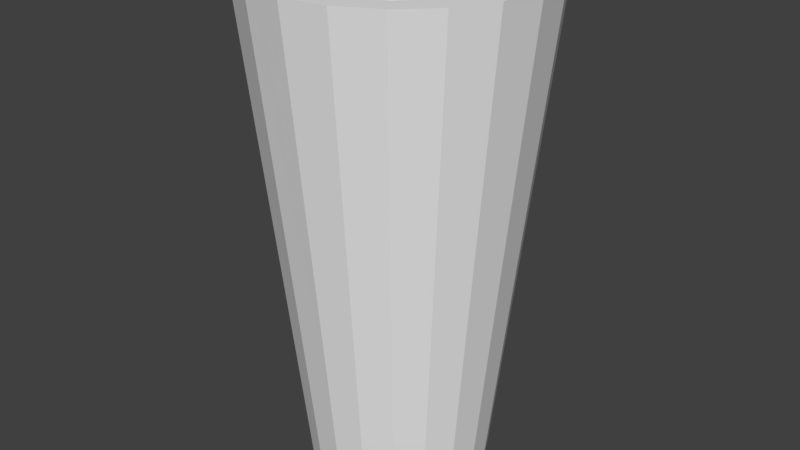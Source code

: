 # Source: tequila_1.blend  (saved by Blender 2.79.0; exported with 4.5.12 LTS)
import bpy
from mathutils import Matrix  # noqa: F401  (used for matrix-valued properties, if any)

bpy.ops.wm.read_factory_settings(use_empty=True)
scene = bpy.context.scene
scene.name = 'Scene'

# ---- collections
col_collection_1 = bpy.data.collections.new('Collection 1'); scene.collection.children.link(col_collection_1)

# ---- materials (node trees are filled in below, after node groups)
mat_material_001 = bpy.data.materials.new('Material.001')
mat_material_001.alpha_threshold = 0.0
mat_material_001.use_transparent_shadow = False
mat_material_001.diffuse_color = (0.8769, 0.5987, 0.1597, 1.0)
mat_material_001.roughness = 0.5
mat_material_001.specular_intensity = 1.0
mat_material_003 = bpy.data.materials.new('Material.003')
mat_material_003.alpha_threshold = 0.0
mat_material_003.use_transparent_shadow = False
mat_material_003.roughness = 0.5
mat_material_002 = bpy.data.materials.new('Material.002')
mat_material_002.alpha_threshold = 0.0
mat_material_002.use_transparent_shadow = False
mat_material_002.roughness = 0.5
mat_material_002.specular_intensity = 1.0

# ---- material node trees

# ---- world
world_world = bpy.data.worlds.new('World'); scene.world = world_world
world_world.color = (0.05088, 0.05088, 0.05088)
world_world.use_sun_shadow = False
world_world.sun_shadow_jitter_overblur = 0.0
world_world.cycles.sampling_method = 'MANUAL'

# ---- meshes
me_cylinder_002 = bpy.data.meshes.new('Cylinder.002')
me_cylinder_002.from_pydata([(-6.008e-08, 0.9593, 2.011), (0.2964, 0.9123, 2.011), (0.5638, 0.7761, 2.011), (0.7761, 0.5638, 2.011), (0.9123, 0.2964, 2.011), (0.9593, -7.168e-08, 2.011), (0.9123, -0.2964, 2.011), (0.7761, -0.5638, 2.011), (0.5638, -0.7761, 2.011), (0.2964, -0.9123, 2.011), (-2.973e-07, -0.9593, 2.011), (-0.2964, -0.9123, 2.011), (-0.5638, -0.7761, 2.011), (-0.7761, -0.5638, 2.011), (-0.9123, -0.2964, 2.011), (-0.9593, 8.788e-07, 2.011), (-0.9123, 0.2964, 2.011), (-0.7761, 0.5638, 2.011), (-0.5638, 0.7761, 2.011), (-0.2964, 0.9123, 2.011), (9.057e-08, 0.2395, 1.71), (0.07401, 0.2278, 1.71), (0.1408, 0.1938, 1.71), (0.1938, 0.1408, 1.71), (0.2278, 0.07401, 1.71), (0.2395, 2.129e-07, 1.71), (0.2278, -0.07401, 1.71), (0.1938, -0.1408, 1.71), (0.1408, -0.1938, 1.71), (0.07401, -0.2278, 1.71), (3.133e-08, -0.2395, 1.71), (-0.07401, -0.2278, 1.71), (-0.1408, -0.1938, 1.71), (-0.1938, -0.1408, 1.71), (-0.2278, -0.07401, 1.71), (-0.2395, 4.502e-07, 1.71), (-0.2278, 0.07401, 1.71), (-0.1938, 0.1408, 1.71), (-0.1408, 0.1938, 1.71), (-0.07401, 0.2278, 1.71), (2.448e-07, 3.515e-07, 1.71), (-2.522e-08, 0.7922, 1.893), (2.39e-08, 0.5574, 1.786), (0.1722, 0.5301, 1.786), (0.2448, 0.7534, 1.893), (0.3276, 0.4509, 1.786), (0.4656, 0.6409, 1.893), (0.4509, 0.3276, 1.786), (0.6409, 0.4656, 1.893), (0.5301, 0.1722, 1.786), (0.7534, 0.2448, 1.893), (0.5574, 8.764e-08, 1.786), (0.7922, -5.261e-09, 1.893), (0.5301, -0.1722, 1.786), (0.7534, -0.2448, 1.893), (0.4509, -0.3276, 1.786), (0.6409, -0.4656, 1.893), (0.3276, -0.4509, 1.786), (0.4656, -0.6409, 1.893), (0.1722, -0.5301, 1.786), (0.2448, -0.7534, 1.893), (-1.14e-07, -0.5574, 1.786), (-2.211e-07, -0.7922, 1.893), (-0.1722, -0.5301, 1.786), (-0.2448, -0.7534, 1.893), (-0.3276, -0.4509, 1.786), (-0.4656, -0.6409, 1.893), (-0.4509, -0.3276, 1.786), (-0.6409, -0.4656, 1.893), (-0.5301, -0.1722, 1.786), (-0.7534, -0.2448, 1.893), (-0.5574, 6.399e-07, 1.786), (-0.7922, 7.797e-07, 1.893), (-0.5301, 0.1722, 1.786), (-0.7534, 0.2448, 1.893), (-0.4509, 0.3276, 1.786), (-0.6409, 0.4656, 1.893), (-0.3276, 0.4509, 1.786), (-0.4656, 0.6409, 1.893), (-0.1722, 0.5301, 1.786), (-0.2448, 0.7534, 1.893), (4.768e-07, 4.361e-07, 4.725), (0.3839, -1.182, 4.725), (-1.182, 0.3839, 4.725), (0.3839, 1.182, 4.725), (-1.226e-07, 1.242, 4.725), (0.7303, -1.005, 4.725), (-1.242, 1.052e-06, 4.725), (1.005, -0.7303, 4.725), (1.182, -0.3839, 4.725), (-1.182, -0.3839, 4.725), (-1.005, -0.7303, 4.725), (0.7303, 1.005, 4.725), (-1.005, 0.7303, 4.725), (-4.298e-07, -1.242, 4.725), (1.005, 0.7303, 4.725), (-0.7303, 1.005, 4.725), (-0.3839, -1.182, 4.725), (1.182, 0.3839, 4.725), (-0.3839, 1.182, 4.725), (-0.7303, -1.005, 4.725), (1.242, -1.794e-07, 4.725)], [], [(94, 10, 9, 82), (93, 17, 16, 83), (92, 2, 1, 84), (82, 9, 8, 86), (83, 16, 15, 87), (84, 1, 0, 85), (86, 8, 7, 88), (87, 15, 14, 90), (88, 7, 6, 89), (90, 14, 13, 91), (63, 31, 30, 61), (77, 38, 37, 75), (47, 23, 22, 45), (61, 30, 29, 59), (75, 37, 36, 73), (45, 22, 21, 43), (59, 29, 28, 57), (73, 36, 35, 71), (42, 20, 39, 79), (57, 28, 27, 55), (95, 3, 2, 92), (96, 18, 17, 93), (97, 11, 10, 94), (98, 4, 3, 95), (99, 19, 18, 96), (100, 12, 11, 97), (101, 5, 4, 98), (85, 0, 19, 99), (91, 13, 12, 100), (89, 6, 5, 101), (17, 76, 74, 16), (1, 44, 41, 0), (9, 60, 58, 8), (15, 72, 70, 14), (7, 56, 54, 6), (14, 70, 68, 13), (6, 54, 52, 5), (13, 68, 66, 12), (2, 46, 44, 1), (5, 52, 50, 4), (51, 25, 24, 49), (67, 33, 32, 65), (53, 26, 25, 51), (43, 21, 20, 42), (69, 34, 33, 67), (55, 27, 26, 53), (71, 35, 34, 69), (8, 58, 56, 7), (16, 74, 72, 15), (21, 22, 23, 40), (25, 26, 27, 40), (27, 28, 29, 40), (40, 35, 36, 37), (40, 37, 38, 39), (29, 30, 31, 40), (31, 32, 33, 40), (40, 39, 20, 21), (33, 34, 35, 40), (23, 24, 25, 40), (10, 62, 60, 9), (3, 48, 46, 2), (18, 78, 76, 17), (11, 64, 62, 10), (49, 24, 23, 47), (79, 39, 38, 77), (65, 32, 31, 63), (4, 50, 48, 3), (19, 80, 78, 18), (12, 66, 64, 11), (44, 43, 42, 41), (46, 45, 43, 44), (48, 47, 45, 46), (50, 49, 47, 48), (52, 51, 49, 50), (54, 53, 51, 52), (56, 55, 53, 54), (58, 57, 55, 56), (60, 59, 57, 58), (62, 61, 59, 60), (64, 63, 61, 62), (66, 65, 63, 64), (68, 67, 65, 66), (70, 69, 67, 68), (72, 71, 69, 70), (74, 73, 71, 72), (76, 75, 73, 74), (78, 77, 75, 76), (80, 79, 77, 78), (41, 42, 79, 80), (0, 41, 80, 19), (93, 81, 99, 96), (88, 81, 82, 86), (95, 81, 101, 98), (91, 81, 87, 90), (84, 81, 95, 92), (97, 81, 91, 100), (99, 81, 84, 85), (82, 81, 97, 94), (87, 81, 93, 83), (89, 101, 81, 88)])
me_cylinder_002.materials.append(mat_material_001)
me_cylinder_002.use_remesh_preserve_volume = False
me_cylinder_002.use_remesh_preserve_attributes = False
me_cylinder_002.use_mirror_vertex_groups = False
me_cylinder_002.update()
me_cylinder_001 = bpy.data.meshes.new('Cylinder.001')
me_cylinder_001.from_pydata([(1.416e-08, 0.8063, 0.1461), (0.2492, 0.7669, 0.1461), (0.474, 0.6523, 0.1461), (0.6523, 0.474, 0.1461), (0.7669, 0.2492, 0.1461), (0.8063, 2.388e-08, 0.1461), (0.7669, -0.2492, 0.1461), (0.6523, -0.474, 0.1461), (0.474, -0.6523, 0.1461), (0.2492, -0.7669, 0.1461), (-2.486e-07, -0.8063, 0.1461), (-0.2492, -0.7669, 0.1461), (-0.474, -0.6523, 0.1461), (-0.6523, -0.474, 0.1461), (-0.7669, -0.2492, 0.1461), (-0.8063, 8.377e-07, 0.1461), (-0.7669, 0.2492, 0.1461), (-0.6523, 0.474, 0.1461), (-0.4739, 0.6523, 0.1461), (-0.2492, 0.7669, 0.1461), (-0.2904, 0.8938, 1.393), (3.986e-07, 4.308e-07, 0.1461), (-0.5524, 0.7603, 1.393), (-0.7603, 0.5524, 1.393), (-0.8938, 0.2904, 1.393), (-0.9398, 9.265e-07, 1.393), (-0.8938, -0.2904, 1.393), (-0.7603, -0.5524, 1.393), (-0.5524, -0.7603, 1.393), (-0.2904, -0.8938, 1.393), (-3.025e-07, -0.9398, 1.393), (0.2904, -0.8938, 1.393), (0.5524, -0.7603, 1.393), (0.7603, -0.5524, 1.393), (0.8938, -0.2904, 1.393), (0.9398, -2.199e-08, 1.393), (0.8938, 0.2904, 1.393), (0.7603, 0.5524, 1.393), (0.5524, 0.7603, 1.393), (0.2904, 0.8938, 1.393), (3.743e-09, 0.9398, 1.393), (8.941e-08, 1.431e-06, 1.393)], [], [(0, 1, 21, 19), (15, 21, 13, 14), (17, 21, 15, 16), (7, 21, 5, 6), (19, 21, 17, 18), (9, 21, 7, 8), (21, 3, 4, 5), (11, 21, 9, 10), (3, 21, 1, 2), (13, 21, 11, 12), (19, 20, 40, 0), (18, 22, 20, 19), (17, 23, 22, 18), (16, 24, 23, 17), (15, 25, 24, 16), (14, 26, 25, 15), (13, 27, 26, 14), (12, 28, 27, 13), (11, 29, 28, 12), (10, 30, 29, 11), (9, 31, 30, 10), (8, 32, 31, 9), (7, 33, 32, 8), (6, 34, 33, 7), (5, 35, 34, 6), (4, 36, 35, 5), (3, 37, 36, 4), (2, 38, 37, 3), (1, 39, 38, 2), (0, 40, 39, 1), (29, 30, 31, 41), (20, 41, 39, 40), (39, 41, 37, 38), (41, 23, 24, 25), (25, 26, 27, 41), (35, 41, 33, 34), (23, 41, 20, 22), (33, 41, 31, 32), (41, 27, 28, 29), (37, 41, 35, 36)])
me_cylinder_001.materials.append(mat_material_003)
me_cylinder_001.use_remesh_preserve_volume = False
me_cylinder_001.use_remesh_preserve_attributes = False
me_cylinder_001.use_mirror_vertex_groups = False
me_cylinder_001.update()
me_cylinder = bpy.data.meshes.new('Cylinder')
me_cylinder.from_pydata([(0.0, 1.0, 0.0), (-1.398e-07, 1.32, 5.472), (0.309, 0.9511, 0.0), (0.408, 1.256, 5.472), (0.5878, 0.809, 0.0), (0.7761, 1.068, 5.472), (0.809, 0.5878, 0.0), (1.068, 0.7761, 5.472), (0.9511, 0.309, 0.0), (1.256, 0.408, 5.472), (1.0, -4.371e-08, 0.0), (1.32, -2.091e-07, 5.472), (0.9511, -0.309, 0.0), (1.256, -0.408, 5.472), (0.809, -0.5878, 0.0), (1.068, -0.7761, 5.472), (0.5878, -0.809, 0.0), (0.7761, -1.068, 5.472), (0.309, -0.9511, 0.0), (0.408, -1.256, 5.472), (-3.258e-07, -1.0, 0.0), (-4.663e-07, -1.32, 5.472), (-0.309, -0.9511, 0.0), (-0.408, -1.256, 5.472), (-0.5878, -0.809, 0.0), (-0.7761, -1.068, 5.472), (-0.809, -0.5878, 0.0), (-1.068, -0.7761, 5.472), (-0.9511, -0.309, 0.0), (-1.256, -0.408, 5.472), (-1.0, 9.656e-07, 0.0), (-1.32, 1.099e-06, 5.472), (-0.9511, 0.309, 0.0), (-1.256, 0.408, 5.472), (-0.809, 0.5878, 0.0), (-1.068, 0.7761, 5.472), (-0.5878, 0.809, 0.0), (-0.7761, 1.068, 5.472), (-0.309, 0.9511, 0.0), (-0.408, 1.256, 5.472), (-0.3601, 1.108, 1.546), (4.768e-07, 4.609e-07, 0.0), (0.49, 1.508, 5.472), (-4.571e-08, 1.586, 5.472), (0.932, 1.283, 5.472), (1.283, 0.932, 5.472), (1.508, 0.49, 5.472), (1.586, -2.451e-07, 5.472), (1.508, -0.49, 5.472), (1.283, -0.932, 5.472), (0.932, -1.283, 5.472), (0.49, -1.508, 5.472), (-5.624e-07, -1.586, 5.472), (-0.49, -1.508, 5.472), (-0.932, -1.283, 5.472), (-1.283, -0.932, 5.472), (-1.508, -0.49, 5.472), (-1.586, 1.355e-06, 5.472), (-1.508, 0.49, 5.472), (-1.283, 0.932, 5.472), (-0.932, 1.283, 5.472), (-0.49, 1.508, 5.472), (-6.008e-08, 0.9593, 2.011), (0.2964, 0.9123, 2.011), (0.5638, 0.7761, 2.011), (0.7761, 0.5638, 2.011), (0.9123, 0.2964, 2.011), (0.9593, -7.168e-08, 2.011), (0.9123, -0.2964, 2.011), (0.7761, -0.5638, 2.011), (0.5638, -0.7761, 2.011), (0.2964, -0.9123, 2.011), (-2.973e-07, -0.9593, 2.011), (-0.2964, -0.9123, 2.011), (-0.5638, -0.7761, 2.011), (-0.7761, -0.5638, 2.011), (-0.9123, -0.2964, 2.011), (-0.9593, 8.788e-07, 2.011), (-0.9123, 0.2964, 2.011), (-0.7761, 0.5638, 2.011), (-0.5638, 0.7761, 2.011), (-0.2964, 0.9123, 2.011), (9.057e-08, 0.2395, 1.71), (-0.685, 0.9429, 1.546), (-0.9429, 0.685, 1.546), (-1.108, 0.3601, 1.546), (-1.165, 1.076e-06, 1.546), (-1.108, -0.3601, 1.546), (-0.9429, -0.685, 1.546), (-0.685, -0.9429, 1.546), (-0.3601, -1.108, 1.546), (-3.927e-07, -1.165, 1.546), (0.3601, -1.108, 1.546), (0.685, -0.9429, 1.546), (0.9429, -0.685, 1.546), (1.108, -0.3601, 1.546), (1.165, -1.006e-07, 1.546), (1.108, 0.3601, 1.546), (0.9429, 0.685, 1.546), (0.685, 0.9429, 1.546), (0.3601, 1.108, 1.546), (-1.292e-08, 1.165, 1.546), (0.07401, 0.2278, 1.71), (0.1408, 0.1938, 1.71), (0.1938, 0.1408, 1.71), (0.2278, 0.07401, 1.71), (0.2395, 2.129e-07, 1.71), (0.2278, -0.07401, 1.71), (0.1938, -0.1408, 1.71), (0.1408, -0.1938, 1.71), (0.07401, -0.2278, 1.71), (3.133e-08, -0.2395, 1.71), (-0.07401, -0.2278, 1.71), (-0.1408, -0.1938, 1.71), (-0.1938, -0.1408, 1.71), (-0.2278, -0.07401, 1.71), (-0.2395, 4.502e-07, 1.71), (-0.2278, 0.07401, 1.71), (-0.1938, 0.1408, 1.71), (-0.1408, 0.1938, 1.71), (-0.07401, 0.2278, 1.71), (2.448e-07, 3.515e-07, 1.71), (-2.522e-08, 0.7922, 1.893), (2.39e-08, 0.5574, 1.786), (0.1722, 0.5301, 1.786), (0.2448, 0.7534, 1.893), (0.3276, 0.4509, 1.786), (0.4656, 0.6409, 1.893), (0.4509, 0.3276, 1.786), (0.6409, 0.4656, 1.893), (0.5301, 0.1722, 1.786), (0.7534, 0.2448, 1.893), (0.5574, 8.764e-08, 1.786), (0.7922, -5.261e-09, 1.893), (0.5301, -0.1722, 1.786), (0.7534, -0.2448, 1.893), (0.4509, -0.3276, 1.786), (0.6409, -0.4656, 1.893), (0.3276, -0.4509, 1.786), (0.4656, -0.6409, 1.893), (0.1722, -0.5301, 1.786), (0.2448, -0.7534, 1.893), (-1.14e-07, -0.5574, 1.786), (-2.211e-07, -0.7922, 1.893), (-0.1722, -0.5301, 1.786), (-0.2448, -0.7534, 1.893), (-0.3276, -0.4509, 1.786), (-0.4656, -0.6409, 1.893), (-0.4509, -0.3276, 1.786), (-0.6409, -0.4656, 1.893), (-0.5301, -0.1722, 1.786), (-0.7534, -0.2448, 1.893), (-0.5574, 6.399e-07, 1.786), (-0.7922, 7.797e-07, 1.893), (-0.5301, 0.1722, 1.786), (-0.7534, 0.2448, 1.893), (-0.4509, 0.3276, 1.786), (-0.6409, 0.4656, 1.893), (-0.3276, 0.4509, 1.786), (-0.4656, 0.6409, 1.893), (-0.1722, 0.5301, 1.786), (-0.2448, 0.7534, 1.893)], [], [(101, 43, 42, 100), (100, 42, 44, 99), (99, 44, 45, 98), (98, 45, 46, 97), (97, 46, 47, 96), (96, 47, 48, 95), (95, 48, 49, 94), (94, 49, 50, 93), (93, 50, 51, 92), (92, 51, 52, 91), (91, 52, 53, 90), (90, 53, 54, 89), (89, 54, 55, 88), (88, 55, 56, 87), (87, 56, 57, 86), (86, 57, 58, 85), (85, 58, 59, 84), (84, 59, 60, 83), (21, 19, 71, 72), (83, 60, 61, 40), (40, 61, 43, 101), (0, 2, 41, 38), (30, 41, 26, 28), (35, 33, 78, 79), (5, 3, 63, 64), (34, 41, 30, 32), (19, 17, 70, 71), (14, 41, 10, 12), (38, 41, 34, 36), (33, 31, 77, 78), (3, 1, 62, 63), (18, 41, 14, 16), (17, 15, 69, 70), (41, 6, 8, 10), (31, 29, 76, 77), (22, 41, 18, 20), (15, 13, 68, 69), (6, 41, 2, 4), (29, 27, 75, 76), (26, 41, 22, 24), (1, 3, 42, 43), (3, 5, 44, 42), (5, 7, 45, 44), (7, 9, 46, 45), (9, 11, 47, 46), (11, 13, 48, 47), (13, 15, 49, 48), (15, 17, 50, 49), (17, 19, 51, 50), (19, 21, 52, 51), (21, 23, 53, 52), (23, 25, 54, 53), (25, 27, 55, 54), (27, 29, 56, 55), (29, 31, 57, 56), (31, 33, 58, 57), (33, 35, 59, 58), (35, 37, 60, 59), (37, 39, 61, 60), (39, 1, 43, 61), (144, 142, 111, 112), (158, 156, 118, 119), (128, 126, 103, 104), (142, 140, 110, 111), (156, 154, 117, 118), (126, 124, 102, 103), (140, 138, 109, 110), (154, 152, 116, 117), (123, 160, 120, 82), (138, 136, 108, 109), (7, 5, 64, 65), (37, 35, 79, 80), (23, 21, 72, 73), (9, 7, 65, 66), (39, 37, 80, 81), (25, 23, 73, 74), (11, 9, 66, 67), (1, 39, 81, 62), (27, 25, 74, 75), (13, 11, 67, 68), (79, 78, 155, 157), (63, 62, 122, 125), (71, 70, 139, 141), (77, 76, 151, 153), (69, 68, 135, 137), (76, 75, 149, 151), (68, 67, 133, 135), (75, 74, 147, 149), (64, 63, 125, 127), (67, 66, 131, 133), (132, 130, 105, 106), (38, 40, 101, 0), (148, 146, 113, 114), (134, 132, 106, 107), (124, 123, 82, 102), (150, 148, 114, 115), (136, 134, 107, 108), (152, 150, 115, 116), (70, 69, 137, 139), (78, 77, 153, 155), (102, 121, 104, 103), (106, 121, 108, 107), (108, 121, 110, 109), (121, 118, 117, 116), (121, 120, 119, 118), (110, 121, 112, 111), (112, 121, 114, 113), (121, 102, 82, 120), (114, 121, 116, 115), (104, 121, 106, 105), (72, 71, 141, 143), (65, 64, 127, 129), (80, 79, 157, 159), (73, 72, 143, 145), (130, 128, 104, 105), (160, 158, 119, 120), (146, 144, 112, 113), (66, 65, 129, 131), (81, 80, 159, 161), (74, 73, 145, 147), (125, 122, 123, 124), (127, 125, 124, 126), (129, 127, 126, 128), (131, 129, 128, 130), (133, 131, 130, 132), (135, 133, 132, 134), (137, 135, 134, 136), (139, 137, 136, 138), (141, 139, 138, 140), (143, 141, 140, 142), (145, 143, 142, 144), (147, 145, 144, 146), (149, 147, 146, 148), (151, 149, 148, 150), (153, 151, 150, 152), (155, 153, 152, 154), (157, 155, 154, 156), (159, 157, 156, 158), (161, 159, 158, 160), (122, 161, 160, 123), (62, 81, 161, 122), (36, 83, 40, 38), (34, 84, 83, 36), (32, 85, 84, 34), (30, 86, 85, 32), (28, 87, 86, 30), (26, 88, 87, 28), (24, 89, 88, 26), (22, 90, 89, 24), (20, 91, 90, 22), (18, 92, 91, 20), (16, 93, 92, 18), (14, 94, 93, 16), (12, 95, 94, 14), (10, 96, 95, 12), (8, 97, 96, 10), (6, 98, 97, 8), (4, 99, 98, 6), (2, 100, 99, 4), (0, 101, 100, 2)])
me_cylinder.materials.append(mat_material_002)
me_cylinder.use_remesh_preserve_volume = False
me_cylinder.use_remesh_preserve_attributes = False
me_cylinder.use_mirror_vertex_groups = False
me_cylinder.update()

# ---- objects
ob_cylinder_002 = bpy.data.objects.new('Cylinder.002', me_cylinder_002)
ob_cylinder_001 = bpy.data.objects.new('Cylinder.001', me_cylinder_001)
ob_cylinder = bpy.data.objects.new('Cylinder', me_cylinder)

# ---- transforms, parenting, visibility, modifiers, constraints
ob_cylinder_002.location = (0.0, 0.0, 0.0)
ob_cylinder_002.lineart.crease_threshold = 0.0
ob_cylinder_001.location = (0.0, 0.0, 0.0)
ob_cylinder_001.lineart.crease_threshold = 0.0
ob_cylinder.location = (0.0, 0.0, 0.0)
ob_cylinder.lineart.crease_threshold = 0.0

# ---- collection membership
col_collection_1.objects.link(ob_cylinder_002)
col_collection_1.objects.link(ob_cylinder_001)
col_collection_1.objects.link(ob_cylinder)

# ---- scene / render settings (as saved in the file)
scene.frame_start = 1; scene.frame_end = 250; scene.frame_set(1)
scene.render.engine = 'BLENDER_EEVEE_NEXT'
scene.render.resolution_percentage = 50
scene.render.dither_intensity = 0.0
scene.cycles.use_denoising = False
scene.cycles.samples = 128
scene.cycles.sampling_pattern = 'TABULATED_SOBOL'
scene.cycles.use_adaptive_sampling = False
scene.cycles.use_light_tree = False
scene.cycles.blur_glossy = 0.0
scene.cycles.sample_clamp_indirect = 0.0
scene.view_settings.view_transform = 'Standard'
bpy.context.view_layer.update()

# ---- added for rendering (the .blend has no active camera and no usable light): camera, sun
cam_auto = bpy.data.cameras.new('AutoCamera')
cam_auto.lens = 50.0
cam_auto.sensor_width = 36.0
cam_auto.clip_end = 1000.0
ob_auto_camera = bpy.data.objects.new('AutoCamera', cam_auto)
scene.collection.objects.link(ob_auto_camera)
ob_auto_camera.location = (6.54621, -7.85546, 7.97305)
ob_auto_camera.rotation_euler = (1.09748, -7.21219e-08, 0.694738)
scene.camera = ob_auto_camera
light_auto_sun = bpy.data.lights.new('AutoSun', 'SUN')
light_auto_sun.energy = 3.0
light_auto_sun.angle = 0.0523599
ob_auto_sun = bpy.data.objects.new('AutoSun', light_auto_sun)
scene.collection.objects.link(ob_auto_sun)
ob_auto_sun.rotation_euler = (0.872665, 0.174533, 0.523599)
bpy.context.view_layer.update()
